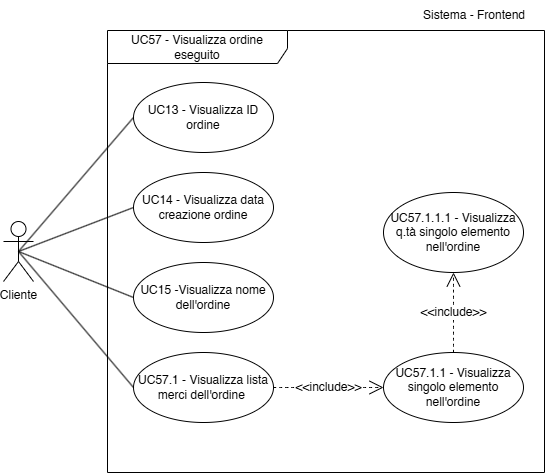

The diagram above was exported from draw.io. Its source (the exported page's mxGraphModel, read from the mxfile embedded in the PNG):
<mxGraphModel dx="712" dy="795" grid="1" gridSize="10" guides="1" tooltips="1" connect="1" arrows="1" fold="1" page="1" pageScale="1" pageWidth="827" pageHeight="1169" math="0" shadow="0">
  <root>
    <mxCell id="0" />
    <mxCell id="1" parent="0" />
    <mxCell id="U60142_d0AAnPXVchycc-1" value="Cliente" style="shape=umlActor;verticalLabelPosition=bottom;verticalAlign=top;html=1;" parent="1" vertex="1">
      <mxGeometry x="19" y="609" width="30" height="60" as="geometry" />
    </mxCell>
    <mxCell id="U60142_d0AAnPXVchycc-2" value="UC57 - Visualizza ordine eseguito" style="shape=umlFrame;whiteSpace=wrap;html=1;pointerEvents=0;width=180;height=33;" parent="1" vertex="1">
      <mxGeometry x="123" y="418" width="437" height="442" as="geometry" />
    </mxCell>
    <mxCell id="U60142_d0AAnPXVchycc-4" value="UC13 - Visualizza ID ordine" style="ellipse;whiteSpace=wrap;html=1;" parent="1" vertex="1">
      <mxGeometry x="149" y="470" width="140" height="70" as="geometry" />
    </mxCell>
    <mxCell id="U60142_d0AAnPXVchycc-5" value="UC14 - Visualizza data creazione ordine" style="ellipse;whiteSpace=wrap;html=1;" parent="1" vertex="1">
      <mxGeometry x="149" y="560" width="140" height="70" as="geometry" />
    </mxCell>
    <mxCell id="U60142_d0AAnPXVchycc-6" value="UC15 -Visualizza nome dell'ordine" style="ellipse;whiteSpace=wrap;html=1;" parent="1" vertex="1">
      <mxGeometry x="149" y="650" width="140" height="70" as="geometry" />
    </mxCell>
    <mxCell id="U60142_d0AAnPXVchycc-7" value="UC57.1 - Visualizza lista merci dell'ordine&amp;nbsp;" style="ellipse;whiteSpace=wrap;html=1;" parent="1" vertex="1">
      <mxGeometry x="149" y="740" width="140" height="70" as="geometry" />
    </mxCell>
    <mxCell id="U60142_d0AAnPXVchycc-8" value="UC57.1.1 - Visualizza singolo elemento nell'ordine" style="ellipse;whiteSpace=wrap;html=1;" parent="1" vertex="1">
      <mxGeometry x="399" y="740" width="140" height="70" as="geometry" />
    </mxCell>
    <mxCell id="U60142_d0AAnPXVchycc-13" value="&amp;lt;&amp;lt;include&amp;gt;&amp;gt;" style="endArrow=open;endSize=12;dashed=1;html=1;rounded=0;fontSize=12;curved=1;exitX=1;exitY=0.5;exitDx=0;exitDy=0;entryX=0;entryY=0.5;entryDx=0;entryDy=0;" parent="1" source="U60142_d0AAnPXVchycc-7" target="U60142_d0AAnPXVchycc-8" edge="1">
      <mxGeometry width="160" relative="1" as="geometry">
        <mxPoint x="479" y="545" as="sourcePoint" />
        <mxPoint x="659" y="545" as="targetPoint" />
      </mxGeometry>
    </mxCell>
    <mxCell id="4dEVGnCa66SU_wsgYMn7-1" value="" style="endArrow=none;html=1;rounded=0;exitX=0.5;exitY=0.5;exitDx=0;exitDy=0;exitPerimeter=0;entryX=0;entryY=0.5;entryDx=0;entryDy=0;" parent="1" source="U60142_d0AAnPXVchycc-1" target="U60142_d0AAnPXVchycc-4" edge="1">
      <mxGeometry width="50" height="50" relative="1" as="geometry">
        <mxPoint x="349" y="580" as="sourcePoint" />
        <mxPoint x="399" y="530" as="targetPoint" />
      </mxGeometry>
    </mxCell>
    <mxCell id="4dEVGnCa66SU_wsgYMn7-2" value="" style="endArrow=none;html=1;rounded=0;exitX=0.5;exitY=0.5;exitDx=0;exitDy=0;exitPerimeter=0;entryX=0;entryY=0.5;entryDx=0;entryDy=0;" parent="1" source="U60142_d0AAnPXVchycc-1" target="U60142_d0AAnPXVchycc-5" edge="1">
      <mxGeometry width="50" height="50" relative="1" as="geometry">
        <mxPoint x="44" y="649" as="sourcePoint" />
        <mxPoint x="159" y="515" as="targetPoint" />
      </mxGeometry>
    </mxCell>
    <mxCell id="4dEVGnCa66SU_wsgYMn7-3" value="" style="endArrow=none;html=1;rounded=0;exitX=0.5;exitY=0.5;exitDx=0;exitDy=0;exitPerimeter=0;entryX=0;entryY=0.5;entryDx=0;entryDy=0;" parent="1" source="U60142_d0AAnPXVchycc-1" target="U60142_d0AAnPXVchycc-6" edge="1">
      <mxGeometry width="50" height="50" relative="1" as="geometry">
        <mxPoint x="54" y="659" as="sourcePoint" />
        <mxPoint x="169" y="525" as="targetPoint" />
      </mxGeometry>
    </mxCell>
    <mxCell id="4dEVGnCa66SU_wsgYMn7-4" value="" style="endArrow=none;html=1;rounded=0;exitX=0.5;exitY=0.5;exitDx=0;exitDy=0;exitPerimeter=0;entryX=0;entryY=0.5;entryDx=0;entryDy=0;" parent="1" source="U60142_d0AAnPXVchycc-1" target="U60142_d0AAnPXVchycc-7" edge="1">
      <mxGeometry width="50" height="50" relative="1" as="geometry">
        <mxPoint x="64" y="669" as="sourcePoint" />
        <mxPoint x="179" y="535" as="targetPoint" />
      </mxGeometry>
    </mxCell>
    <mxCell id="S2QjFbxXDBVIdQjqqzjW-1" value="Sistema - Frontend" style="text;html=1;align=center;verticalAlign=middle;whiteSpace=wrap;rounded=0;" parent="1" vertex="1">
      <mxGeometry x="420" y="388" width="140" height="30" as="geometry" />
    </mxCell>
    <mxCell id="GC-I-n1S6fsUMRcHzO5u-1" value="UC57.1.1.1 - Visualizza q.tà singolo elemento nell'ordine" style="ellipse;whiteSpace=wrap;html=1;" parent="1" vertex="1">
      <mxGeometry x="399" y="580" width="140" height="80" as="geometry" />
    </mxCell>
    <mxCell id="GC-I-n1S6fsUMRcHzO5u-2" value="&amp;lt;&amp;lt;include&amp;gt;&amp;gt;" style="endArrow=open;endSize=12;dashed=1;html=1;rounded=0;fontSize=12;curved=1;exitX=0.5;exitY=0;exitDx=0;exitDy=0;entryX=0.5;entryY=1;entryDx=0;entryDy=0;" parent="1" source="U60142_d0AAnPXVchycc-8" target="GC-I-n1S6fsUMRcHzO5u-1" edge="1">
      <mxGeometry width="160" relative="1" as="geometry">
        <mxPoint x="539" y="775" as="sourcePoint" />
        <mxPoint x="909" y="545" as="targetPoint" />
      </mxGeometry>
    </mxCell>
  </root>
</mxGraphModel>